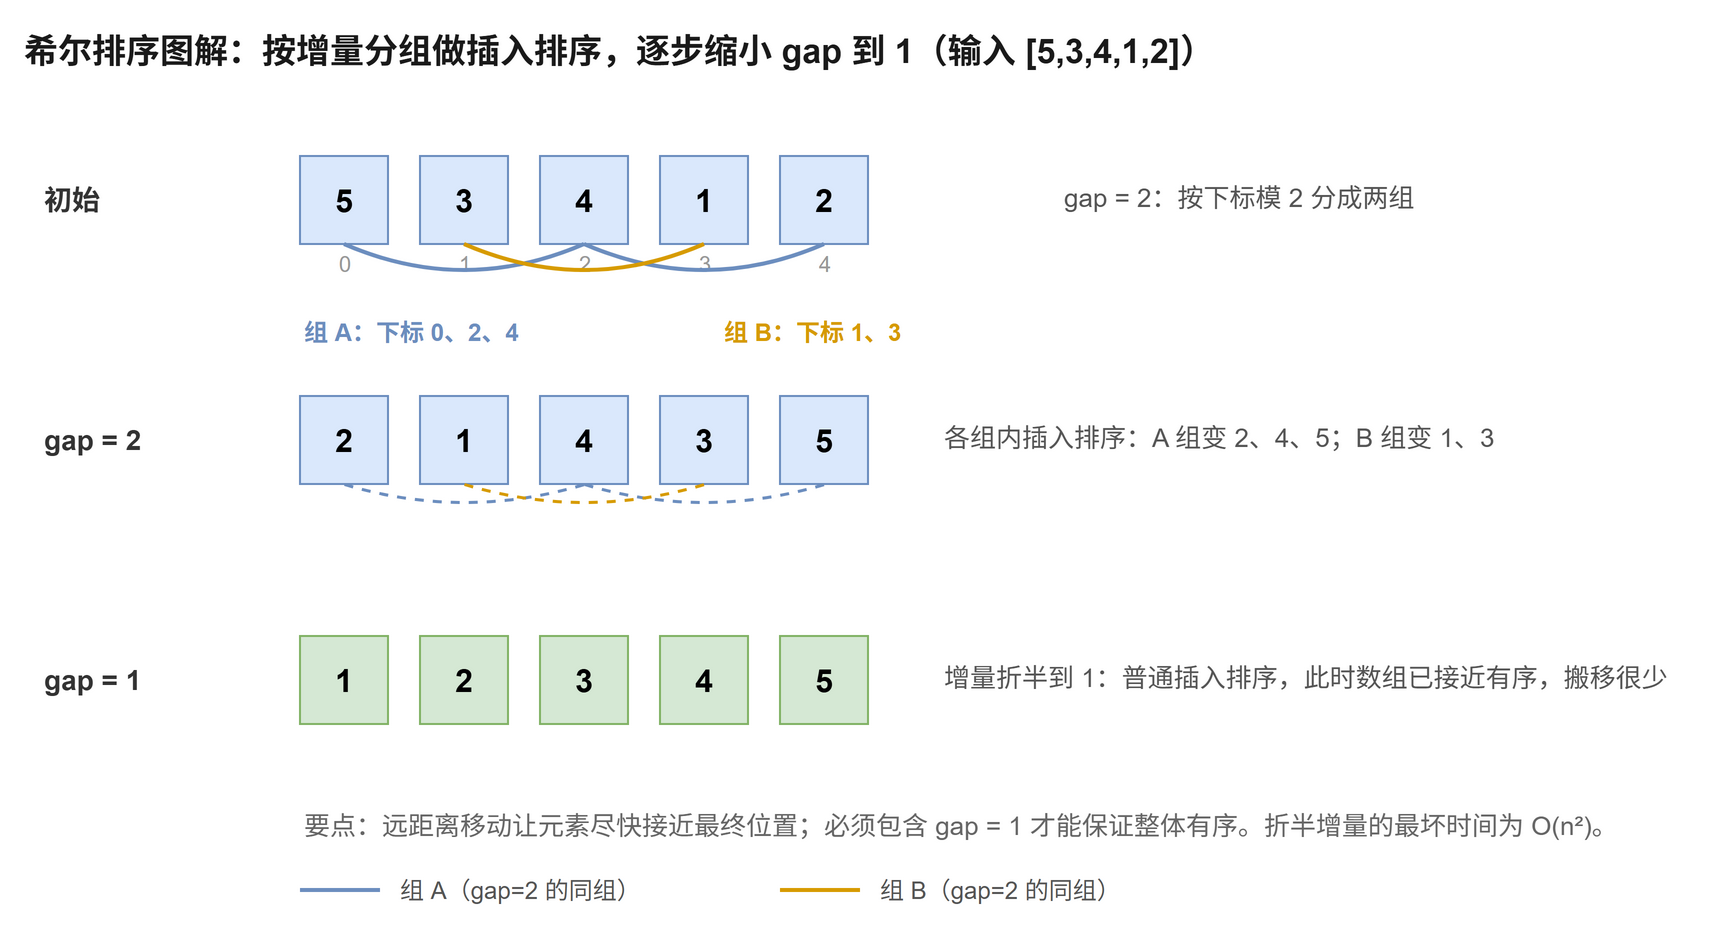

The diagram above was exported from draw.io. Its source (the exported page's mxGraphModel, read from the mxfile embedded in the PNG):
<mxGraphModel dx="880" dy="520" grid="0" gridSize="10" guides="1" tooltips="1" connect="1" arrows="1" fold="1" page="1" pageScale="1" pageWidth="880" pageHeight="470" math="0" shadow="0">
  <root>
    <mxCell id="0" />
    <mxCell id="1" parent="0" />
    <mxCell id="title" value="希尔排序图解：按增量分组做插入排序，逐步缩小 gap 到 1（输入 [5,3,4,1,2]）" style="text;html=1;align=left;verticalAlign=middle;fontSize=17;fontStyle=1;fontColor=#1a1a1a;" vertex="1" parent="1">
      <mxGeometry x="10" y="12" width="850" height="30" as="geometry" />
    </mxCell>
    <mxCell id="r0e0" value="5" style="rounded=0;whiteSpace=wrap;fillColor=#dae8fc;strokeColor=#6c8ebf;fontSize=16;fontStyle=1;" vertex="1" parent="1">
      <mxGeometry x="150" y="80" width="44" height="44" as="geometry" />
    </mxCell>
    <mxCell id="r0e1" value="3" style="rounded=0;whiteSpace=wrap;fillColor=#dae8fc;strokeColor=#6c8ebf;fontSize=16;fontStyle=1;" vertex="1" parent="1">
      <mxGeometry x="210" y="80" width="44" height="44" as="geometry" />
    </mxCell>
    <mxCell id="r0e2" value="4" style="rounded=0;whiteSpace=wrap;fillColor=#dae8fc;strokeColor=#6c8ebf;fontSize=16;fontStyle=1;" vertex="1" parent="1">
      <mxGeometry x="270" y="80" width="44" height="44" as="geometry" />
    </mxCell>
    <mxCell id="r0e3" value="1" style="rounded=0;whiteSpace=wrap;fillColor=#dae8fc;strokeColor=#6c8ebf;fontSize=16;fontStyle=1;" vertex="1" parent="1">
      <mxGeometry x="330" y="80" width="44" height="44" as="geometry" />
    </mxCell>
    <mxCell id="r0e4" value="2" style="rounded=0;whiteSpace=wrap;fillColor=#dae8fc;strokeColor=#6c8ebf;fontSize=16;fontStyle=1;" vertex="1" parent="1">
      <mxGeometry x="390" y="80" width="44" height="44" as="geometry" />
    </mxCell>
    <mxCell id="i0" value="0" style="text;html=1;align=center;verticalAlign=middle;fontSize=11;fontColor=#999999;" vertex="1" parent="1">
      <mxGeometry x="150" y="126" width="44" height="16" as="geometry" />
    </mxCell>
    <mxCell id="i1" value="1" style="text;html=1;align=center;verticalAlign=middle;fontSize=11;fontColor=#999999;" vertex="1" parent="1">
      <mxGeometry x="210" y="126" width="44" height="16" as="geometry" />
    </mxCell>
    <mxCell id="i2" value="2" style="text;html=1;align=center;verticalAlign=middle;fontSize=11;fontColor=#999999;" vertex="1" parent="1">
      <mxGeometry x="270" y="126" width="44" height="16" as="geometry" />
    </mxCell>
    <mxCell id="i3" value="3" style="text;html=1;align=center;verticalAlign=middle;fontSize=11;fontColor=#999999;" vertex="1" parent="1">
      <mxGeometry x="330" y="126" width="44" height="16" as="geometry" />
    </mxCell>
    <mxCell id="i4" value="4" style="text;html=1;align=center;verticalAlign=middle;fontSize=11;fontColor=#999999;" vertex="1" parent="1">
      <mxGeometry x="390" y="126" width="44" height="16" as="geometry" />
    </mxCell>
    <mxCell id="ga1" value="" style="edgeStyle=none;curved=1;strokeColor=#6c8ebf;strokeWidth=2;exitX=0.5;exitY=1;entryX=0.5;entryY=1;endArrow=none;" edge="1" parent="1" source="r0e0" target="r0e2">
      <mxGeometry relative="1" as="geometry">
        <Array as="points">
          <mxPoint x="232" y="150" />
        </Array>
      </mxGeometry>
    </mxCell>
    <mxCell id="ga2" value="" style="edgeStyle=none;curved=1;strokeColor=#6c8ebf;strokeWidth=2;exitX=0.5;exitY=1;entryX=0.5;entryY=1;endArrow=none;" edge="1" parent="1" source="r0e2" target="r0e4">
      <mxGeometry relative="1" as="geometry">
        <Array as="points">
          <mxPoint x="352" y="150" />
        </Array>
      </mxGeometry>
    </mxCell>
    <mxCell id="gb1" value="" style="edgeStyle=none;curved=1;strokeColor=#d79b00;strokeWidth=2;exitX=0.5;exitY=1;entryX=0.5;entryY=1;endArrow=none;" edge="1" parent="1" source="r0e1" target="r0e3">
      <mxGeometry relative="1" as="geometry">
        <Array as="points">
          <mxPoint x="292" y="150" />
        </Array>
      </mxGeometry>
    </mxCell>
    <mxCell id="gat" value="组 A：下标 0、2、4" style="text;html=1;align=left;verticalAlign=middle;fontSize=12;fontStyle=1;fontColor=#6c8ebf;" vertex="1" parent="1">
      <mxGeometry x="150" y="158" width="160" height="20" as="geometry" />
    </mxCell>
    <mxCell id="gbt" value="组 B：下标 1、3" style="text;html=1;align=left;verticalAlign=middle;fontSize=12;fontStyle=1;fontColor=#d79b00;" vertex="1" parent="1">
      <mxGeometry x="360" y="158" width="140" height="20" as="geometry" />
    </mxCell>
    <mxCell id="L0" value="初始" style="text;html=1;align=left;verticalAlign=middle;fontSize=14;fontStyle=1;fontColor=#333333;" vertex="1" parent="1">
      <mxGeometry x="20" y="82" width="120" height="40" as="geometry" />
    </mxCell>
    <mxCell id="ann0" value="gap = 2：按下标模 2 分成两组" style="text;html=1;align=left;verticalAlign=middle;fontSize=13;fontColor=#555555;" vertex="1" parent="1">
      <mxGeometry x="530" y="86" width="330" height="30" as="geometry" />
    </mxCell>
    <mxCell id="r1e0" value="2" style="rounded=0;whiteSpace=wrap;fillColor=#dae8fc;strokeColor=#6c8ebf;fontSize=16;fontStyle=1;" vertex="1" parent="1">
      <mxGeometry x="150" y="200" width="44" height="44" as="geometry" />
    </mxCell>
    <mxCell id="r1e1" value="1" style="rounded=0;whiteSpace=wrap;fillColor=#dae8fc;strokeColor=#6c8ebf;fontSize=16;fontStyle=1;" vertex="1" parent="1">
      <mxGeometry x="210" y="200" width="44" height="44" as="geometry" />
    </mxCell>
    <mxCell id="r1e2" value="4" style="rounded=0;whiteSpace=wrap;fillColor=#dae8fc;strokeColor=#6c8ebf;fontSize=16;fontStyle=1;" vertex="1" parent="1">
      <mxGeometry x="270" y="200" width="44" height="44" as="geometry" />
    </mxCell>
    <mxCell id="r1e3" value="3" style="rounded=0;whiteSpace=wrap;fillColor=#dae8fc;strokeColor=#6c8ebf;fontSize=16;fontStyle=1;" vertex="1" parent="1">
      <mxGeometry x="330" y="200" width="44" height="44" as="geometry" />
    </mxCell>
    <mxCell id="r1e4" value="5" style="rounded=0;whiteSpace=wrap;fillColor=#dae8fc;strokeColor=#6c8ebf;fontSize=16;fontStyle=1;" vertex="1" parent="1">
      <mxGeometry x="390" y="200" width="44" height="44" as="geometry" />
    </mxCell>
    <mxCell id="ga3" value="" style="edgeStyle=none;curved=1;strokeColor=#6c8ebf;strokeWidth=1.5;dashed=1;exitX=0.5;exitY=1;entryX=0.5;entryY=1;endArrow=none;" edge="1" parent="1" source="r1e0" target="r1e2">
      <mxGeometry relative="1" as="geometry">
        <Array as="points">
          <mxPoint x="232" y="262" />
        </Array>
      </mxGeometry>
    </mxCell>
    <mxCell id="ga4" value="" style="edgeStyle=none;curved=1;strokeColor=#6c8ebf;strokeWidth=1.5;dashed=1;exitX=0.5;exitY=1;entryX=0.5;entryY=1;endArrow=none;" edge="1" parent="1" source="r1e2" target="r1e4">
      <mxGeometry relative="1" as="geometry">
        <Array as="points">
          <mxPoint x="352" y="262" />
        </Array>
      </mxGeometry>
    </mxCell>
    <mxCell id="gb2" value="" style="edgeStyle=none;curved=1;strokeColor=#d79b00;strokeWidth=1.5;dashed=1;exitX=0.5;exitY=1;entryX=0.5;entryY=1;endArrow=none;" edge="1" parent="1" source="r1e1" target="r1e3">
      <mxGeometry relative="1" as="geometry">
        <Array as="points">
          <mxPoint x="292" y="262" />
        </Array>
      </mxGeometry>
    </mxCell>
    <mxCell id="L1" value="gap = 2" style="text;html=1;align=left;verticalAlign=middle;fontSize=14;fontStyle=1;fontColor=#333333;" vertex="1" parent="1">
      <mxGeometry x="20" y="202" width="120" height="40" as="geometry" />
    </mxCell>
    <mxCell id="ann1" value="各组内插入排序：A 组变 2、4、5；B 组变 1、3" style="text;html=1;align=left;verticalAlign=middle;fontSize=13;fontColor=#555555;" vertex="1" parent="1">
      <mxGeometry x="470" y="206" width="390" height="30" as="geometry" />
    </mxCell>
    <mxCell id="r2e0" value="1" style="rounded=0;whiteSpace=wrap;fillColor=#d5e8d4;strokeColor=#82b366;fontSize=16;fontStyle=1;" vertex="1" parent="1">
      <mxGeometry x="150" y="320" width="44" height="44" as="geometry" />
    </mxCell>
    <mxCell id="r2e1" value="2" style="rounded=0;whiteSpace=wrap;fillColor=#d5e8d4;strokeColor=#82b366;fontSize=16;fontStyle=1;" vertex="1" parent="1">
      <mxGeometry x="210" y="320" width="44" height="44" as="geometry" />
    </mxCell>
    <mxCell id="r2e2" value="3" style="rounded=0;whiteSpace=wrap;fillColor=#d5e8d4;strokeColor=#82b366;fontSize=16;fontStyle=1;" vertex="1" parent="1">
      <mxGeometry x="270" y="320" width="44" height="44" as="geometry" />
    </mxCell>
    <mxCell id="r2e3" value="4" style="rounded=0;whiteSpace=wrap;fillColor=#d5e8d4;strokeColor=#82b366;fontSize=16;fontStyle=1;" vertex="1" parent="1">
      <mxGeometry x="330" y="320" width="44" height="44" as="geometry" />
    </mxCell>
    <mxCell id="r2e4" value="5" style="rounded=0;whiteSpace=wrap;fillColor=#d5e8d4;strokeColor=#82b366;fontSize=16;fontStyle=1;" vertex="1" parent="1">
      <mxGeometry x="390" y="320" width="44" height="44" as="geometry" />
    </mxCell>
    <mxCell id="L2" value="gap = 1" style="text;html=1;align=left;verticalAlign=middle;fontSize=14;fontStyle=1;fontColor=#333333;" vertex="1" parent="1">
      <mxGeometry x="20" y="322" width="120" height="40" as="geometry" />
    </mxCell>
    <mxCell id="ann2" value="增量折半到 1：普通插入排序，此时数组已接近有序，搬移很少" style="text;html=1;align=left;verticalAlign=middle;fontSize=13;fontColor=#555555;" vertex="1" parent="1">
      <mxGeometry x="470" y="326" width="390" height="30" as="geometry" />
    </mxCell>
    <mxCell id="note1" value="要点：远距离移动让元素尽快接近最终位置；必须包含 gap = 1 才能保证整体有序。折半增量的最坏时间为 O(n²)。" style="text;html=1;align=left;verticalAlign=middle;fontSize=13;fontColor=#666666;" vertex="1" parent="1">
      <mxGeometry x="150" y="400" width="700" height="30" as="geometry" />
    </mxCell>
    <mxCell id="lg1" value="" style="edgeStyle=none;strokeColor=#6c8ebf;strokeWidth=2;endArrow=none;" edge="1" parent="1">
      <mxGeometry relative="1" as="geometry">
        <mxPoint x="150" y="447" as="sourcePoint" />
        <mxPoint x="190" y="447" as="targetPoint" />
      </mxGeometry>
    </mxCell>
    <mxCell id="lg1t" value="组 A（gap=2 的同组）" style="text;html=1;align=left;verticalAlign=middle;fontSize=12;fontColor=#555555;" vertex="1" parent="1">
      <mxGeometry x="198" y="435" width="170" height="24" as="geometry" />
    </mxCell>
    <mxCell id="lg2" value="" style="edgeStyle=none;strokeColor=#d79b00;strokeWidth=2;endArrow=none;" edge="1" parent="1">
      <mxGeometry relative="1" as="geometry">
        <mxPoint x="390" y="447" as="sourcePoint" />
        <mxPoint x="430" y="447" as="targetPoint" />
      </mxGeometry>
    </mxCell>
    <mxCell id="lg2t" value="组 B（gap=2 的同组）" style="text;html=1;align=left;verticalAlign=middle;fontSize=12;fontColor=#555555;" vertex="1" parent="1">
      <mxGeometry x="438" y="435" width="170" height="24" as="geometry" />
    </mxCell>
  </root>
</mxGraphModel>